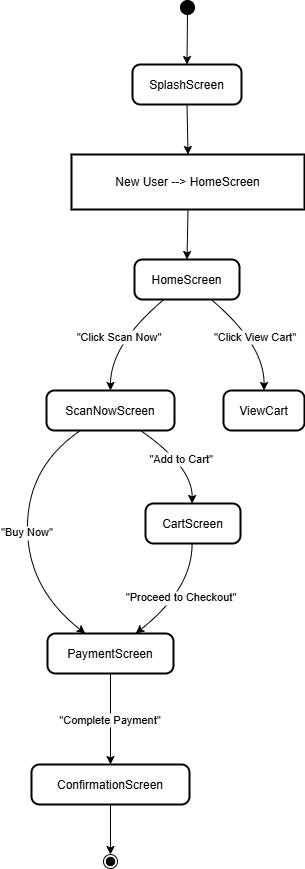

The diagram above was exported from draw.io. Its source (the exported page's mxGraphModel, read from the mxfile embedded in the PNG):
<mxGraphModel dx="880" dy="468" grid="1" gridSize="10" guides="1" tooltips="1" connect="1" arrows="1" fold="1" page="1" pageScale="1" pageWidth="827" pageHeight="1169" math="0" shadow="0">
  <root>
    <mxCell id="0" />
    <mxCell id="1" parent="0" />
    <mxCell id="TgNocM33rZFXKYOoNAjH-1" value="" style="ellipse;fillColor=strokeColor;" vertex="1" parent="1">
      <mxGeometry x="443" y="20" width="14" height="14" as="geometry" />
    </mxCell>
    <mxCell id="TgNocM33rZFXKYOoNAjH-2" value="SplashScreen" style="rounded=1;arcSize=20;strokeWidth=2" vertex="1" parent="1">
      <mxGeometry x="395" y="84" width="109" height="40" as="geometry" />
    </mxCell>
    <mxCell id="TgNocM33rZFXKYOoNAjH-3" value="New User --&gt; HomeScreen" style="whiteSpace=wrap;strokeWidth=2;" vertex="1" parent="1">
      <mxGeometry x="334" y="174" width="233" height="55" as="geometry" />
    </mxCell>
    <mxCell id="TgNocM33rZFXKYOoNAjH-4" value="HomeScreen" style="rounded=1;arcSize=20;strokeWidth=2" vertex="1" parent="1">
      <mxGeometry x="397" y="279" width="105" height="40" as="geometry" />
    </mxCell>
    <mxCell id="TgNocM33rZFXKYOoNAjH-5" value="ScanNowScreen" style="rounded=1;arcSize=20;strokeWidth=2" vertex="1" parent="1">
      <mxGeometry x="309" y="410" width="128" height="40" as="geometry" />
    </mxCell>
    <mxCell id="TgNocM33rZFXKYOoNAjH-6" value="ViewCart" style="rounded=1;arcSize=20;strokeWidth=2" vertex="1" parent="1">
      <mxGeometry x="486" y="410" width="81" height="40" as="geometry" />
    </mxCell>
    <mxCell id="TgNocM33rZFXKYOoNAjH-7" value="CartScreen" style="rounded=1;arcSize=20;strokeWidth=2" vertex="1" parent="1">
      <mxGeometry x="408" y="523" width="95" height="40" as="geometry" />
    </mxCell>
    <mxCell id="TgNocM33rZFXKYOoNAjH-8" value="PaymentScreen" style="rounded=1;arcSize=20;strokeWidth=2" vertex="1" parent="1">
      <mxGeometry x="310" y="653" width="126" height="40" as="geometry" />
    </mxCell>
    <mxCell id="TgNocM33rZFXKYOoNAjH-9" value="ConfirmationScreen" style="rounded=1;arcSize=20;strokeWidth=2" vertex="1" parent="1">
      <mxGeometry x="294" y="784" width="158" height="40" as="geometry" />
    </mxCell>
    <mxCell id="TgNocM33rZFXKYOoNAjH-10" value="" style="ellipse;shape=endState;fillColor=strokeColor;" vertex="1" parent="1">
      <mxGeometry x="366" y="874" width="14" height="14" as="geometry" />
    </mxCell>
    <mxCell id="TgNocM33rZFXKYOoNAjH-11" value="" style="curved=1;startArrow=none;;exitX=0.48;exitY=1;entryX=0.5;entryY=0;rounded=0;" edge="1" parent="1" source="TgNocM33rZFXKYOoNAjH-1" target="TgNocM33rZFXKYOoNAjH-2">
      <mxGeometry relative="1" as="geometry">
        <Array as="points" />
      </mxGeometry>
    </mxCell>
    <mxCell id="TgNocM33rZFXKYOoNAjH-12" value="" style="curved=1;startArrow=none;;exitX=0.5;exitY=1;entryX=0.5;entryY=0;rounded=0;" edge="1" parent="1" source="TgNocM33rZFXKYOoNAjH-2" target="TgNocM33rZFXKYOoNAjH-3">
      <mxGeometry relative="1" as="geometry">
        <Array as="points" />
      </mxGeometry>
    </mxCell>
    <mxCell id="TgNocM33rZFXKYOoNAjH-13" value="" style="curved=1;startArrow=none;;exitX=0.5;exitY=1;entryX=0.5;entryY=0;rounded=0;" edge="1" parent="1" source="TgNocM33rZFXKYOoNAjH-3" target="TgNocM33rZFXKYOoNAjH-4">
      <mxGeometry relative="1" as="geometry">
        <Array as="points" />
      </mxGeometry>
    </mxCell>
    <mxCell id="TgNocM33rZFXKYOoNAjH-14" value="&quot;Click Scan Now&quot;" style="curved=1;startArrow=none;;exitX=0.28;exitY=1;entryX=0.5;entryY=-0.01;rounded=0;" edge="1" parent="1" source="TgNocM33rZFXKYOoNAjH-4" target="TgNocM33rZFXKYOoNAjH-5">
      <mxGeometry relative="1" as="geometry">
        <Array as="points">
          <mxPoint x="373" y="364" />
        </Array>
      </mxGeometry>
    </mxCell>
    <mxCell id="TgNocM33rZFXKYOoNAjH-15" value="&quot;Click View Cart&quot;" style="curved=1;startArrow=none;;exitX=0.73;exitY=1;entryX=0.5;entryY=-0.01;rounded=0;" edge="1" parent="1" source="TgNocM33rZFXKYOoNAjH-4" target="TgNocM33rZFXKYOoNAjH-6">
      <mxGeometry relative="1" as="geometry">
        <Array as="points">
          <mxPoint x="527" y="364" />
        </Array>
      </mxGeometry>
    </mxCell>
    <mxCell id="TgNocM33rZFXKYOoNAjH-16" value="&quot;Add to Cart&quot;" style="curved=1;startArrow=none;;exitX=0.73;exitY=0.99;entryX=0.49;entryY=-0.01;rounded=0;" edge="1" parent="1" source="TgNocM33rZFXKYOoNAjH-5" target="TgNocM33rZFXKYOoNAjH-7">
      <mxGeometry relative="1" as="geometry">
        <Array as="points">
          <mxPoint x="455" y="486" />
        </Array>
      </mxGeometry>
    </mxCell>
    <mxCell id="TgNocM33rZFXKYOoNAjH-17" value="&quot;Buy Now&quot;" style="curved=1;startArrow=none;;exitX=0.27;exitY=0.99;entryX=0.3;entryY=0;rounded=0;" edge="1" parent="1" source="TgNocM33rZFXKYOoNAjH-5" target="TgNocM33rZFXKYOoNAjH-8">
      <mxGeometry relative="1" as="geometry">
        <Array as="points">
          <mxPoint x="290" y="486" />
          <mxPoint x="290" y="608" />
        </Array>
      </mxGeometry>
    </mxCell>
    <mxCell id="TgNocM33rZFXKYOoNAjH-18" value="&quot;Proceed to Checkout&quot;" style="curved=1;startArrow=none;;exitX=0.49;exitY=0.99;entryX=0.7;entryY=0;rounded=0;" edge="1" parent="1" source="TgNocM33rZFXKYOoNAjH-7" target="TgNocM33rZFXKYOoNAjH-8">
      <mxGeometry relative="1" as="geometry">
        <Array as="points">
          <mxPoint x="455" y="608" />
        </Array>
      </mxGeometry>
    </mxCell>
    <mxCell id="TgNocM33rZFXKYOoNAjH-19" value="&quot;Complete Payment&quot;" style="curved=1;startArrow=none;;exitX=0.5;exitY=1;entryX=0.5;entryY=-0.01;rounded=0;" edge="1" parent="1" source="TgNocM33rZFXKYOoNAjH-8" target="TgNocM33rZFXKYOoNAjH-9">
      <mxGeometry relative="1" as="geometry">
        <Array as="points" />
      </mxGeometry>
    </mxCell>
    <mxCell id="TgNocM33rZFXKYOoNAjH-20" value="" style="curved=1;startArrow=none;;exitX=0.5;exitY=0.99;entryX=0.48;entryY=-0.01;rounded=0;" edge="1" parent="1" source="TgNocM33rZFXKYOoNAjH-9" target="TgNocM33rZFXKYOoNAjH-10">
      <mxGeometry relative="1" as="geometry">
        <Array as="points" />
      </mxGeometry>
    </mxCell>
  </root>
</mxGraphModel>